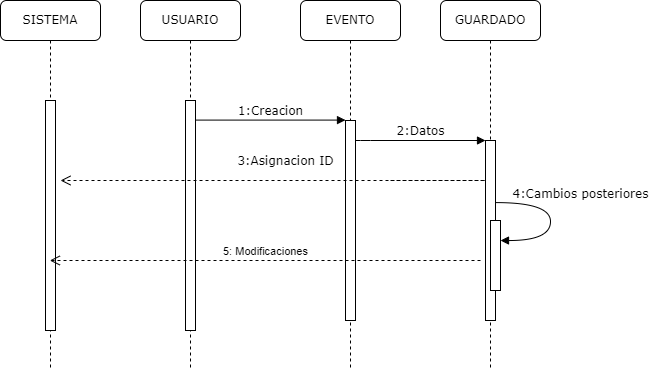

The diagram above was exported from draw.io. Its source (the exported page's mxGraphModel, read from the mxfile embedded in the PNG):
<mxGraphModel dx="920" dy="551" grid="1" gridSize="10" guides="1" tooltips="1" connect="1" arrows="1" fold="1" page="1" pageScale="1" pageWidth="1100" pageHeight="850" background="none" math="0" shadow="0">
  <root>
    <mxCell id="0" />
    <mxCell id="1" parent="0" />
    <mxCell id="7baba1c4bc27f4b0-2" value="USUARIO" style="shape=umlLifeline;perimeter=lifelinePerimeter;whiteSpace=wrap;html=1;container=1;collapsible=0;recursiveResize=0;outlineConnect=0;rounded=1;shadow=0;comic=0;labelBackgroundColor=none;strokeWidth=1;fontFamily=Verdana;fontSize=12;align=center;" parent="1" vertex="1">
      <mxGeometry x="240" y="80" width="100" height="370" as="geometry" />
    </mxCell>
    <mxCell id="7baba1c4bc27f4b0-10" value="" style="html=1;points=[];perimeter=orthogonalPerimeter;rounded=0;shadow=0;comic=0;labelBackgroundColor=none;strokeWidth=1;fontFamily=Verdana;fontSize=12;align=center;" parent="7baba1c4bc27f4b0-2" vertex="1">
      <mxGeometry x="45" y="100" width="10" height="230" as="geometry" />
    </mxCell>
    <mxCell id="7baba1c4bc27f4b0-3" value="EVENTO" style="shape=umlLifeline;perimeter=lifelinePerimeter;whiteSpace=wrap;html=1;container=1;collapsible=0;recursiveResize=0;outlineConnect=0;rounded=1;shadow=0;comic=0;labelBackgroundColor=none;strokeWidth=1;fontFamily=Verdana;fontSize=12;align=center;" parent="1" vertex="1">
      <mxGeometry x="400" y="80" width="100" height="370" as="geometry" />
    </mxCell>
    <mxCell id="7baba1c4bc27f4b0-13" value="" style="html=1;points=[];perimeter=orthogonalPerimeter;rounded=0;shadow=0;comic=0;labelBackgroundColor=none;strokeWidth=1;fontFamily=Verdana;fontSize=12;align=center;" parent="7baba1c4bc27f4b0-3" vertex="1">
      <mxGeometry x="45" y="120" width="10" height="200" as="geometry" />
    </mxCell>
    <mxCell id="7baba1c4bc27f4b0-4" value="GUARDADO" style="shape=umlLifeline;perimeter=lifelinePerimeter;whiteSpace=wrap;html=1;container=1;collapsible=0;recursiveResize=0;outlineConnect=0;rounded=1;shadow=0;comic=0;labelBackgroundColor=none;strokeWidth=1;fontFamily=Verdana;fontSize=12;align=center;" parent="1" vertex="1">
      <mxGeometry x="540" y="80" width="100" height="370" as="geometry" />
    </mxCell>
    <mxCell id="7baba1c4bc27f4b0-8" value="SISTEMA" style="shape=umlLifeline;perimeter=lifelinePerimeter;whiteSpace=wrap;html=1;container=1;collapsible=0;recursiveResize=0;outlineConnect=0;rounded=1;shadow=0;comic=0;labelBackgroundColor=none;strokeWidth=1;fontFamily=Verdana;fontSize=12;align=center;" parent="1" vertex="1">
      <mxGeometry x="100" y="80" width="100" height="370" as="geometry" />
    </mxCell>
    <mxCell id="7baba1c4bc27f4b0-9" value="" style="html=1;points=[];perimeter=orthogonalPerimeter;rounded=0;shadow=0;comic=0;labelBackgroundColor=none;strokeWidth=1;fontFamily=Verdana;fontSize=12;align=center;" parent="7baba1c4bc27f4b0-8" vertex="1">
      <mxGeometry x="45" y="100" width="10" height="230" as="geometry" />
    </mxCell>
    <mxCell id="7baba1c4bc27f4b0-16" value="" style="html=1;points=[];perimeter=orthogonalPerimeter;rounded=0;shadow=0;comic=0;labelBackgroundColor=none;strokeWidth=1;fontFamily=Verdana;fontSize=12;align=center;" parent="1" vertex="1">
      <mxGeometry x="585" y="220" width="10" height="180" as="geometry" />
    </mxCell>
    <mxCell id="7baba1c4bc27f4b0-17" value="2:Datos" style="html=1;verticalAlign=bottom;endArrow=block;labelBackgroundColor=none;fontFamily=Verdana;fontSize=12;edgeStyle=elbowEdgeStyle;elbow=vertical;" parent="1" source="7baba1c4bc27f4b0-13" target="7baba1c4bc27f4b0-16" edge="1">
      <mxGeometry relative="1" as="geometry">
        <mxPoint x="510" y="220" as="sourcePoint" />
        <Array as="points">
          <mxPoint x="460" y="220" />
        </Array>
      </mxGeometry>
    </mxCell>
    <mxCell id="7baba1c4bc27f4b0-21" value="3:Asignacion ID" style="html=1;verticalAlign=bottom;endArrow=open;dashed=1;endSize=8;labelBackgroundColor=none;fontFamily=Verdana;fontSize=12;edgeStyle=elbowEdgeStyle;elbow=vertical;" parent="1" edge="1">
      <mxGeometry x="0.1467" y="-10" relative="1" as="geometry">
        <mxPoint x="160" y="260" as="targetPoint" />
        <Array as="points">
          <mxPoint x="590" y="260" />
        </Array>
        <mxPoint x="490" y="260" as="sourcePoint" />
        <mxPoint x="-1" as="offset" />
      </mxGeometry>
    </mxCell>
    <mxCell id="7baba1c4bc27f4b0-14" value="1:Creacion" style="html=1;verticalAlign=bottom;endArrow=block;entryX=0;entryY=0;labelBackgroundColor=none;fontFamily=Verdana;fontSize=12;edgeStyle=elbowEdgeStyle;elbow=vertical;" parent="1" source="7baba1c4bc27f4b0-10" target="7baba1c4bc27f4b0-13" edge="1">
      <mxGeometry relative="1" as="geometry">
        <mxPoint x="370" y="200" as="sourcePoint" />
      </mxGeometry>
    </mxCell>
    <mxCell id="7baba1c4bc27f4b0-34" value="" style="html=1;points=[];perimeter=orthogonalPerimeter;rounded=0;shadow=0;comic=0;labelBackgroundColor=none;strokeWidth=1;fontFamily=Verdana;fontSize=12;align=center;" parent="1" vertex="1">
      <mxGeometry x="590" y="300" width="10" height="70" as="geometry" />
    </mxCell>
    <mxCell id="7baba1c4bc27f4b0-35" value="4:Cambios posteriores" style="html=1;verticalAlign=bottom;endArrow=block;labelBackgroundColor=none;fontFamily=Verdana;fontSize=12;elbow=vertical;edgeStyle=orthogonalEdgeStyle;curved=1;entryX=1;entryY=0.286;entryPerimeter=0;exitX=1.038;exitY=0.345;exitPerimeter=0;" parent="1" source="7baba1c4bc27f4b0-16" target="7baba1c4bc27f4b0-34" edge="1">
      <mxGeometry x="-0.234" y="30" relative="1" as="geometry">
        <mxPoint x="465" y="230" as="sourcePoint" />
        <mxPoint x="595" y="230" as="targetPoint" />
        <Array as="points">
          <mxPoint x="650" y="282" />
          <mxPoint x="650" y="320" />
        </Array>
        <mxPoint y="1" as="offset" />
      </mxGeometry>
    </mxCell>
    <mxCell id="6E-bOz4PwDbqkZrJzY_W-4" value="5: Modificaciones" style="html=1;verticalAlign=bottom;endArrow=open;dashed=1;endSize=8;rounded=0;" edge="1" parent="1" target="7baba1c4bc27f4b0-8">
      <mxGeometry relative="1" as="geometry">
        <mxPoint x="580" y="340" as="sourcePoint" />
        <mxPoint x="500" y="340" as="targetPoint" />
      </mxGeometry>
    </mxCell>
  </root>
</mxGraphModel>